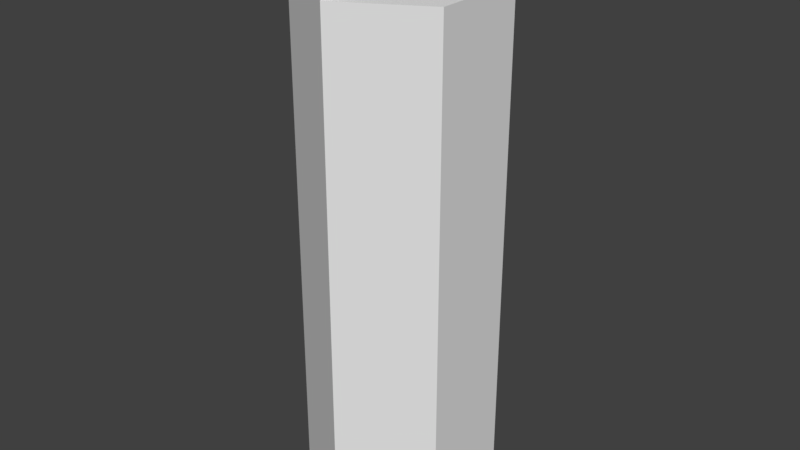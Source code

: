 # Source: Pilar_walls2.blend  (saved by Blender 2.79.0; exported with 4.5.12 LTS)
import bpy
from mathutils import Matrix  # noqa: F401  (used for matrix-valued properties, if any)

bpy.ops.wm.read_factory_settings(use_empty=True)
scene = bpy.context.scene
scene.name = 'Scene'

# ---- collections
col_collection_1 = bpy.data.collections.new('Collection 1'); scene.collection.children.link(col_collection_1)

# ---- materials (node trees are filled in below, after node groups)
mat_material_003 = bpy.data.materials.new('Material.003')
mat_material_003.alpha_threshold = 0.0
mat_material_003.use_transparent_shadow = False
mat_material_003.roughness = 0.5
mat_material_010 = bpy.data.materials.new('Material.010')
mat_material_010.alpha_threshold = 0.0
mat_material_010.use_transparent_shadow = False
mat_material_010.diffuse_color = (0.0, 0.0, 0.0, 1.0)
mat_material_010.roughness = 0.5

# ---- material node trees

# ---- world
world_world = bpy.data.worlds.new('World'); scene.world = world_world
world_world.color = (0.05088, 0.05088, 0.05088)
world_world.use_sun_shadow = False
world_world.sun_shadow_jitter_overblur = 0.0
world_world.cycles.sampling_method = 'MANUAL'

# ---- meshes
me_circle_002 = bpy.data.meshes.new('Circle.002')
me_circle_002.from_pydata([(0.0, 1.0, 0.0), (-0.866, 0.5, 0.0), (-0.866, -0.5, 0.0), (8.742e-08, -1.0, 0.0), (0.866, -0.5, 0.0), (0.866, 0.5, 0.0), (-0.866, 0.5, 5.413), (0.0, 1.0, 5.413), (-0.866, -0.5, 5.413), (8.742e-08, -1.0, 5.413), (0.866, -0.5, 5.413), (0.866, 0.5, 5.413), (-0.866, 0.5, 5.413), (0.0, 1.0, 5.413), (-0.866, -0.5, 5.413), (8.742e-08, -1.0, 5.413), (0.866, -0.5, 5.413), (0.866, 0.5, 5.413), (-0.6928, 0.4, 5.413), (3.974e-09, 0.8, 5.413), (-0.6928, -0.4, 5.413), (7.391e-08, -0.8, 5.413), (0.6928, -0.4, 5.413), (0.6928, 0.4, 5.413), (8.742e-08, -1.0, 5.413), (-0.866, -0.5, 5.413), (7.391e-08, -0.8, 5.413), (-0.6928, -0.4, 5.413), (8.742e-08, -1.0, 6.013), (-0.866, -0.5, 6.013), (7.391e-08, -0.8, 6.013), (-0.6928, -0.4, 6.013), (-0.866, -0.5, 6.013), (-0.866, 0.5, 6.013), (-0.6928, -0.4, 6.013), (-0.6928, 0.4, 6.013)], [], [(1, 0, 5, 4, 3, 2), (10, 11, 17, 16), (4, 5, 11, 10), (2, 3, 9, 8), (0, 1, 6, 7), (5, 0, 7, 11), (3, 4, 10, 9), (1, 2, 8, 6), (15, 16, 22, 21), (8, 9, 15, 14), (7, 6, 12, 13), (11, 7, 13, 17), (9, 10, 16, 15), (6, 8, 14, 12), (18, 20, 21, 22, 23, 19), (12, 14, 32, 33), (16, 17, 23, 22), (21, 20, 27, 26), (13, 12, 18, 19), (17, 13, 19, 23), (26, 27, 31, 30), (15, 21, 26, 24), (14, 15, 24, 25), (20, 14, 25, 27), (29, 28, 30, 31), (24, 26, 30, 28), (25, 24, 28, 29), (27, 25, 29, 31), (33, 32, 34, 35), (18, 12, 33, 35), (20, 18, 35, 34), (14, 20, 34, 32)])
me_circle_002.polygons.foreach_set('material_index', [0, 0, 0, 0, 0, 0, 0, 0, 0, 0, 0, 0, 0, 0, 0, 0, 0, 0, 0, 0, 0, 0, 0, 0, 1, 0, 0, 0, 1, 0, 0, 0])
me_circle_002.materials.append(mat_material_003)
me_circle_002.materials.append(mat_material_010)
me_circle_002.use_remesh_preserve_volume = False
me_circle_002.use_remesh_preserve_attributes = False
me_circle_002.use_mirror_vertex_groups = False
me_circle_002.update()

# ---- objects
ob_circle_002 = bpy.data.objects.new('Circle.002', me_circle_002)

# ---- transforms, parenting, visibility, modifiers, constraints
ob_circle_002.location = (0.0, 0.0, 0.0)
ob_circle_002.lineart.crease_threshold = 0.0

# ---- collection membership
col_collection_1.objects.link(ob_circle_002)

# ---- scene / render settings (as saved in the file)
scene.frame_start = 1; scene.frame_end = 250; scene.frame_set(1)
scene.render.engine = 'BLENDER_EEVEE_NEXT'
scene.render.resolution_percentage = 50
scene.render.dither_intensity = 0.0
scene.cycles.use_denoising = False
scene.cycles.samples = 128
scene.cycles.sampling_pattern = 'TABULATED_SOBOL'
scene.cycles.use_adaptive_sampling = False
scene.cycles.use_light_tree = False
scene.cycles.blur_glossy = 0.0
scene.cycles.sample_clamp_indirect = 0.0
scene.view_settings.view_transform = 'Standard'
bpy.context.view_layer.update()

# ---- added for rendering (the .blend has no active camera and no usable light): camera, sun
cam_auto = bpy.data.cameras.new('AutoCamera')
cam_auto.lens = 50.0
cam_auto.sensor_width = 36.0
cam_auto.clip_end = 1000.0
ob_auto_camera = bpy.data.objects.new('AutoCamera', cam_auto)
scene.collection.objects.link(ob_auto_camera)
ob_auto_camera.location = (6.07829, -7.29395, 7.86924)
ob_auto_camera.rotation_euler = (1.09748, -7.21219e-08, 0.694738)
scene.camera = ob_auto_camera
light_auto_sun = bpy.data.lights.new('AutoSun', 'SUN')
light_auto_sun.energy = 3.0
light_auto_sun.angle = 0.0523599
ob_auto_sun = bpy.data.objects.new('AutoSun', light_auto_sun)
scene.collection.objects.link(ob_auto_sun)
ob_auto_sun.rotation_euler = (0.872665, 0.174533, 0.523599)
bpy.context.view_layer.update()
